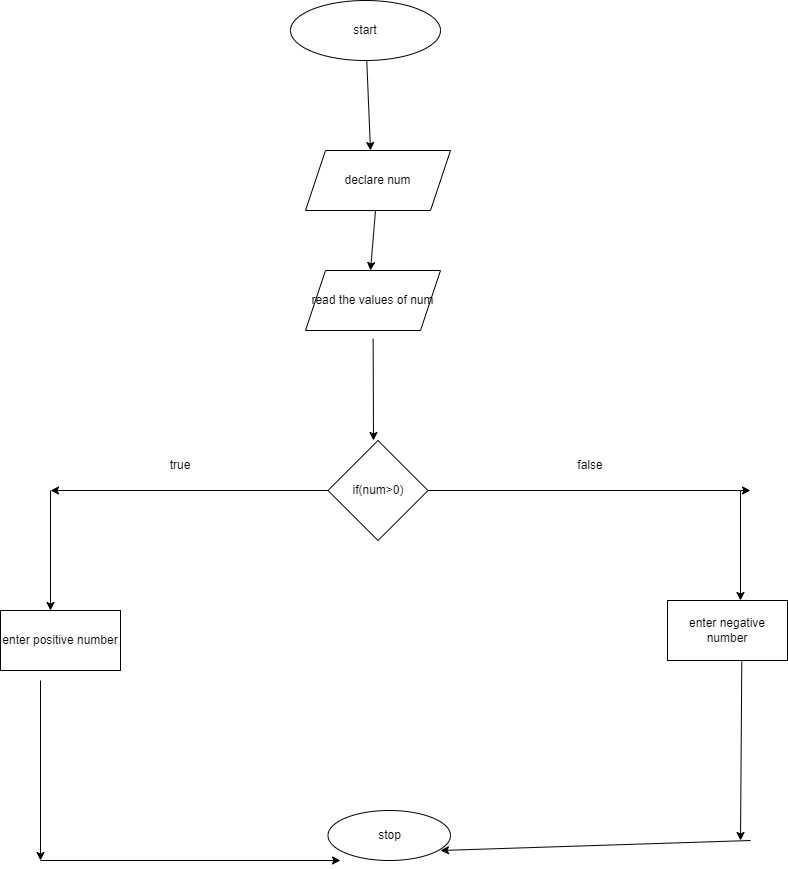

The diagram above was exported from draw.io. Its source (the exported page's mxGraphModel, read from the mxfile embedded in the PNG):
<mxGraphModel dx="794" dy="509" grid="1" gridSize="10" guides="1" tooltips="1" connect="1" arrows="1" fold="1" page="1" pageScale="1" pageWidth="827" pageHeight="1169" math="0" shadow="0">
  <root>
    <mxCell id="0" />
    <mxCell id="1" parent="0" />
    <mxCell id="Bd6TLHWK29yLA3SkPF1e-1" value="start" style="ellipse;whiteSpace=wrap;html=1;" vertex="1" parent="1">
      <mxGeometry x="330" y="30" width="150" height="60" as="geometry" />
    </mxCell>
    <mxCell id="Bd6TLHWK29yLA3SkPF1e-2" value="" style="endArrow=classic;html=1;rounded=0;" edge="1" parent="1" source="Bd6TLHWK29yLA3SkPF1e-1">
      <mxGeometry width="50" height="50" relative="1" as="geometry">
        <mxPoint x="380" y="290" as="sourcePoint" />
        <mxPoint x="410" y="180" as="targetPoint" />
      </mxGeometry>
    </mxCell>
    <mxCell id="Bd6TLHWK29yLA3SkPF1e-3" value="declare num" style="shape=parallelogram;perimeter=parallelogramPerimeter;whiteSpace=wrap;html=1;fixedSize=1;" vertex="1" parent="1">
      <mxGeometry x="345" y="180" width="145" height="60" as="geometry" />
    </mxCell>
    <mxCell id="Bd6TLHWK29yLA3SkPF1e-4" value="" style="endArrow=classic;html=1;rounded=0;" edge="1" parent="1" source="Bd6TLHWK29yLA3SkPF1e-3">
      <mxGeometry width="50" height="50" relative="1" as="geometry">
        <mxPoint x="380" y="290" as="sourcePoint" />
        <mxPoint x="410" y="300" as="targetPoint" />
      </mxGeometry>
    </mxCell>
    <mxCell id="Bd6TLHWK29yLA3SkPF1e-5" value="read the values of num" style="shape=parallelogram;perimeter=parallelogramPerimeter;whiteSpace=wrap;html=1;fixedSize=1;" vertex="1" parent="1">
      <mxGeometry x="345" y="300" width="135" height="60" as="geometry" />
    </mxCell>
    <mxCell id="Bd6TLHWK29yLA3SkPF1e-6" value="" style="endArrow=classic;html=1;rounded=0;exitX=0.501;exitY=1.139;exitDx=0;exitDy=0;exitPerimeter=0;" edge="1" parent="1" source="Bd6TLHWK29yLA3SkPF1e-5">
      <mxGeometry width="50" height="50" relative="1" as="geometry">
        <mxPoint x="380" y="290" as="sourcePoint" />
        <mxPoint x="413" y="470" as="targetPoint" />
      </mxGeometry>
    </mxCell>
    <mxCell id="Bd6TLHWK29yLA3SkPF1e-7" value="if(num&amp;gt;0)" style="rhombus;whiteSpace=wrap;html=1;" vertex="1" parent="1">
      <mxGeometry x="367.5" y="470" width="100" height="100" as="geometry" />
    </mxCell>
    <mxCell id="Bd6TLHWK29yLA3SkPF1e-8" value="" style="endArrow=classic;html=1;rounded=0;exitX=1;exitY=0.5;exitDx=0;exitDy=0;" edge="1" parent="1" source="Bd6TLHWK29yLA3SkPF1e-7">
      <mxGeometry width="50" height="50" relative="1" as="geometry">
        <mxPoint x="380" y="490" as="sourcePoint" />
        <mxPoint x="790" y="520" as="targetPoint" />
      </mxGeometry>
    </mxCell>
    <mxCell id="Bd6TLHWK29yLA3SkPF1e-9" value="" style="endArrow=classic;html=1;rounded=0;exitX=0;exitY=0.5;exitDx=0;exitDy=0;" edge="1" parent="1" source="Bd6TLHWK29yLA3SkPF1e-7">
      <mxGeometry width="50" height="50" relative="1" as="geometry">
        <mxPoint x="380" y="590" as="sourcePoint" />
        <mxPoint x="90" y="520" as="targetPoint" />
      </mxGeometry>
    </mxCell>
    <mxCell id="Bd6TLHWK29yLA3SkPF1e-10" value="" style="endArrow=classic;html=1;rounded=0;" edge="1" parent="1">
      <mxGeometry width="50" height="50" relative="1" as="geometry">
        <mxPoint x="90" y="520" as="sourcePoint" />
        <mxPoint x="90" y="640" as="targetPoint" />
      </mxGeometry>
    </mxCell>
    <mxCell id="Bd6TLHWK29yLA3SkPF1e-11" value="" style="endArrow=classic;html=1;rounded=0;" edge="1" parent="1">
      <mxGeometry width="50" height="50" relative="1" as="geometry">
        <mxPoint x="780" y="520" as="sourcePoint" />
        <mxPoint x="780" y="630" as="targetPoint" />
      </mxGeometry>
    </mxCell>
    <mxCell id="Bd6TLHWK29yLA3SkPF1e-12" value="enter positive number" style="rounded=0;whiteSpace=wrap;html=1;" vertex="1" parent="1">
      <mxGeometry x="40" y="640" width="120" height="60" as="geometry" />
    </mxCell>
    <mxCell id="Bd6TLHWK29yLA3SkPF1e-13" value="true" style="text;html=1;strokeColor=none;fillColor=none;align=center;verticalAlign=middle;whiteSpace=wrap;rounded=0;" vertex="1" parent="1">
      <mxGeometry x="190" y="480" width="60" height="30" as="geometry" />
    </mxCell>
    <mxCell id="Bd6TLHWK29yLA3SkPF1e-14" value="false" style="text;html=1;strokeColor=none;fillColor=none;align=center;verticalAlign=middle;whiteSpace=wrap;rounded=0;" vertex="1" parent="1">
      <mxGeometry x="600" y="480" width="60" height="30" as="geometry" />
    </mxCell>
    <mxCell id="Bd6TLHWK29yLA3SkPF1e-15" value="enter negative number" style="rounded=0;whiteSpace=wrap;html=1;" vertex="1" parent="1">
      <mxGeometry x="707" y="630" width="120" height="60" as="geometry" />
    </mxCell>
    <mxCell id="Bd6TLHWK29yLA3SkPF1e-16" value="" style="endArrow=classic;html=1;rounded=0;" edge="1" parent="1">
      <mxGeometry width="50" height="50" relative="1" as="geometry">
        <mxPoint x="80" y="710" as="sourcePoint" />
        <mxPoint x="80" y="890" as="targetPoint" />
      </mxGeometry>
    </mxCell>
    <mxCell id="Bd6TLHWK29yLA3SkPF1e-17" value="" style="endArrow=classic;html=1;rounded=0;exitX=0.619;exitY=1.017;exitDx=0;exitDy=0;exitPerimeter=0;" edge="1" parent="1" source="Bd6TLHWK29yLA3SkPF1e-15">
      <mxGeometry width="50" height="50" relative="1" as="geometry">
        <mxPoint x="390" y="880" as="sourcePoint" />
        <mxPoint x="780" y="870" as="targetPoint" />
      </mxGeometry>
    </mxCell>
    <mxCell id="Bd6TLHWK29yLA3SkPF1e-18" value="" style="endArrow=classic;html=1;rounded=0;" edge="1" parent="1">
      <mxGeometry width="50" height="50" relative="1" as="geometry">
        <mxPoint x="80" y="890" as="sourcePoint" />
        <mxPoint x="380" y="890" as="targetPoint" />
      </mxGeometry>
    </mxCell>
    <mxCell id="Bd6TLHWK29yLA3SkPF1e-19" value="" style="endArrow=classic;html=1;rounded=0;" edge="1" parent="1">
      <mxGeometry width="50" height="50" relative="1" as="geometry">
        <mxPoint x="790" y="870" as="sourcePoint" />
        <mxPoint x="480" y="880" as="targetPoint" />
      </mxGeometry>
    </mxCell>
    <mxCell id="Bd6TLHWK29yLA3SkPF1e-20" value="stop" style="ellipse;whiteSpace=wrap;html=1;" vertex="1" parent="1">
      <mxGeometry x="367.5" y="840" width="122.5" height="50" as="geometry" />
    </mxCell>
  </root>
</mxGraphModel>